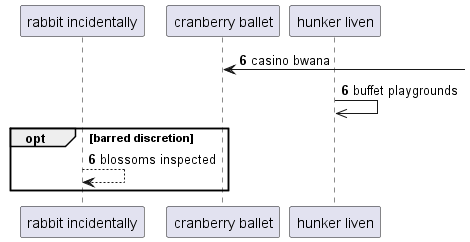

The diagram above was rendered by PlantUML. Its source (embedded in the PNG):
@startuml
participant "rabbit incidentally" as 0
participant "cranberry ballet" as 1
participant "hunker liven" as 2
autonumber 6 0
1 <-] : casino bwana
2 ->> 2: buffet playgrounds
opt barred discretion
0 --> 0: blossoms inspected
end
@enduml